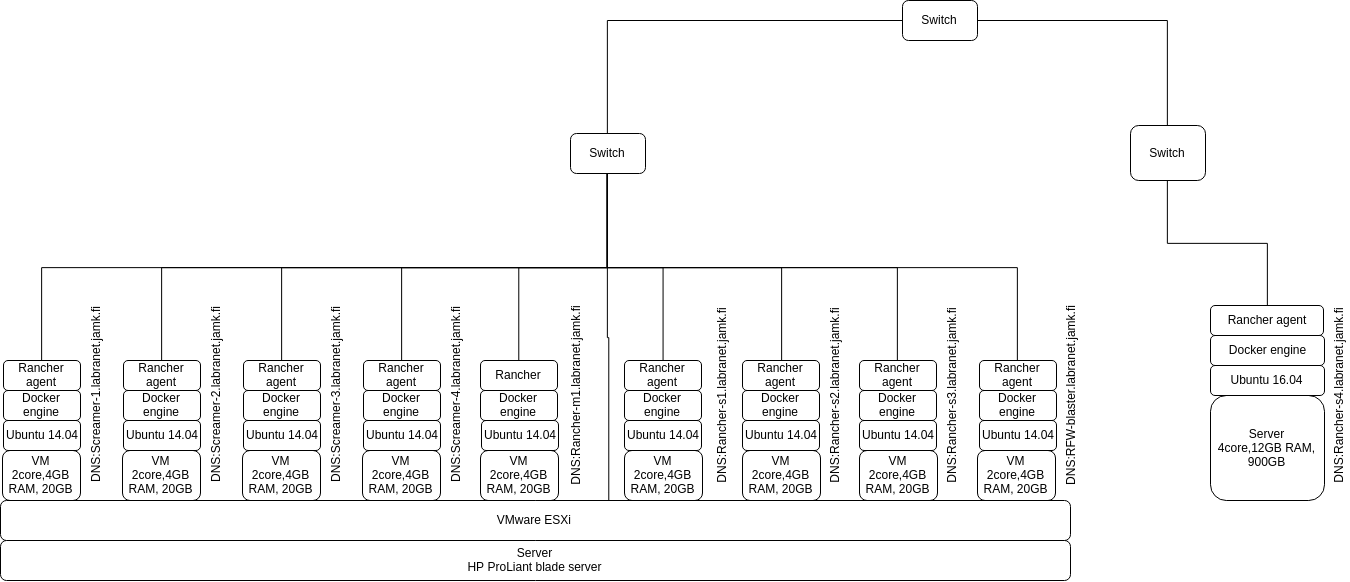

The diagram above was exported from draw.io. Its source (the exported page's mxGraphModel, read from the mxfile embedded in the PNG):
<mxGraphModel dx="2776" dy="1870" grid="1" gridSize="10" guides="1" tooltips="1" connect="1" arrows="1" fold="1" page="1" pageScale="1" pageWidth="1169" pageHeight="826" background="#ffffff" math="0" shadow="0">
  <root>
    <mxCell id="0" />
    <mxCell id="1" parent="0" />
    <mxCell id="db98141f84c6f-1" value="&lt;div&gt;&lt;span&gt;Server&lt;/span&gt;&lt;/div&gt;&lt;span&gt;HP ProLiant blade server&lt;/span&gt;" style="rounded=1;whiteSpace=wrap;html=1;strokeWidth=1;" vertex="1" parent="1">
      <mxGeometry x="-30" y="440" width="1070" height="40" as="geometry" />
    </mxCell>
    <mxCell id="db98141f84c6f-111" style="edgeStyle=orthogonalEdgeStyle;rounded=0;html=1;exitX=0.5;exitY=1;entryX=0.5;entryY=0;startArrow=none;startFill=0;endArrow=none;endFill=0;jettySize=auto;orthogonalLoop=1;strokeColor=#000000;" edge="1" parent="1" source="db98141f84c6f-25" target="db98141f84c6f-70">
      <mxGeometry relative="1" as="geometry" />
    </mxCell>
    <mxCell id="db98141f84c6f-112" style="edgeStyle=orthogonalEdgeStyle;rounded=0;html=1;exitX=0.5;exitY=1;entryX=0.5;entryY=0;startArrow=none;startFill=0;endArrow=none;endFill=0;jettySize=auto;orthogonalLoop=1;strokeColor=#000000;" edge="1" parent="1" source="db98141f84c6f-25" target="db98141f84c6f-78">
      <mxGeometry relative="1" as="geometry" />
    </mxCell>
    <mxCell id="db98141f84c6f-113" style="edgeStyle=orthogonalEdgeStyle;rounded=0;html=1;exitX=0.5;exitY=1;startArrow=none;startFill=0;endArrow=none;endFill=0;jettySize=auto;orthogonalLoop=1;strokeColor=#000000;" edge="1" parent="1" source="db98141f84c6f-25" target="db98141f84c6f-64">
      <mxGeometry relative="1" as="geometry" />
    </mxCell>
    <mxCell id="db98141f84c6f-114" style="edgeStyle=orthogonalEdgeStyle;rounded=0;html=1;exitX=0.5;exitY=1;startArrow=none;startFill=0;endArrow=none;endFill=0;jettySize=auto;orthogonalLoop=1;strokeColor=#000000;" edge="1" parent="1" source="db98141f84c6f-25" target="db98141f84c6f-59">
      <mxGeometry relative="1" as="geometry" />
    </mxCell>
    <mxCell id="db98141f84c6f-115" style="edgeStyle=orthogonalEdgeStyle;rounded=0;html=1;exitX=0.5;exitY=1;entryX=0.5;entryY=0;startArrow=none;startFill=0;endArrow=none;endFill=0;jettySize=auto;orthogonalLoop=1;strokeColor=#000000;" edge="1" parent="1" source="db98141f84c6f-25" target="db98141f84c6f-53">
      <mxGeometry relative="1" as="geometry" />
    </mxCell>
    <mxCell id="db98141f84c6f-116" style="edgeStyle=orthogonalEdgeStyle;rounded=0;html=1;exitX=0.5;exitY=1;entryX=0.5;entryY=0;startArrow=none;startFill=0;endArrow=none;endFill=0;jettySize=auto;orthogonalLoop=1;strokeColor=#000000;" edge="1" parent="1" source="db98141f84c6f-25" target="db98141f84c6f-49">
      <mxGeometry relative="1" as="geometry" />
    </mxCell>
    <mxCell id="db98141f84c6f-117" style="edgeStyle=orthogonalEdgeStyle;rounded=0;html=1;exitX=0.5;exitY=1;entryX=0.5;entryY=0;startArrow=none;startFill=0;endArrow=none;endFill=0;jettySize=auto;orthogonalLoop=1;strokeColor=#000000;" edge="1" parent="1" source="db98141f84c6f-25" target="db98141f84c6f-83">
      <mxGeometry relative="1" as="geometry" />
    </mxCell>
    <mxCell id="db98141f84c6f-118" style="edgeStyle=orthogonalEdgeStyle;rounded=0;html=1;exitX=0.5;exitY=1;entryX=0.5;entryY=0;startArrow=none;startFill=0;endArrow=none;endFill=0;jettySize=auto;orthogonalLoop=1;strokeColor=#000000;" edge="1" parent="1" source="db98141f84c6f-25" target="db98141f84c6f-94">
      <mxGeometry relative="1" as="geometry" />
    </mxCell>
    <mxCell id="db98141f84c6f-119" style="edgeStyle=orthogonalEdgeStyle;rounded=0;html=1;exitX=0.5;exitY=1;entryX=0.5;entryY=0;startArrow=none;startFill=0;endArrow=none;endFill=0;jettySize=auto;orthogonalLoop=1;strokeColor=#000000;" edge="1" parent="1" source="db98141f84c6f-25" target="db98141f84c6f-99">
      <mxGeometry relative="1" as="geometry" />
    </mxCell>
    <mxCell id="db98141f84c6f-123" style="edgeStyle=orthogonalEdgeStyle;rounded=0;html=1;exitX=0.5;exitY=1;entryX=0.568;entryY=0.25;entryPerimeter=0;startArrow=none;startFill=0;endArrow=none;endFill=0;jettySize=auto;orthogonalLoop=1;strokeColor=#000000;" edge="1" parent="1" source="db98141f84c6f-25" target="db98141f84c6f-2">
      <mxGeometry relative="1" as="geometry" />
    </mxCell>
    <mxCell id="db98141f84c6f-124" style="edgeStyle=orthogonalEdgeStyle;rounded=0;html=1;exitX=0.5;exitY=0;entryX=0;entryY=0.5;startArrow=none;startFill=0;endArrow=none;endFill=0;jettySize=auto;orthogonalLoop=1;strokeColor=#000000;" edge="1" parent="1" source="db98141f84c6f-25" target="db98141f84c6f-32">
      <mxGeometry relative="1" as="geometry" />
    </mxCell>
    <mxCell id="db98141f84c6f-25" value="Switch" style="rounded=1;whiteSpace=wrap;html=1;strokeWidth=1;" vertex="1" parent="1">
      <mxGeometry x="540" y="33" width="75" height="40" as="geometry" />
    </mxCell>
    <mxCell id="db98141f84c6f-35" style="edgeStyle=orthogonalEdgeStyle;rounded=0;html=1;exitX=1;exitY=0.5;entryX=0.5;entryY=0;startArrow=none;startFill=0;endArrow=none;endFill=0;jettySize=auto;orthogonalLoop=1;strokeColor=#000000;" edge="1" parent="1" source="db98141f84c6f-32" target="db98141f84c6f-34">
      <mxGeometry relative="1" as="geometry" />
    </mxCell>
    <mxCell id="db98141f84c6f-32" value="Switch" style="rounded=1;whiteSpace=wrap;html=1;strokeWidth=1;" vertex="1" parent="1">
      <mxGeometry x="872" y="-100" width="75" height="40" as="geometry" />
    </mxCell>
    <mxCell id="db98141f84c6f-109" style="edgeStyle=orthogonalEdgeStyle;rounded=0;html=1;exitX=0.5;exitY=1;startArrow=none;startFill=0;endArrow=none;endFill=0;jettySize=auto;orthogonalLoop=1;strokeColor=#000000;" edge="1" parent="1" source="db98141f84c6f-34" target="db98141f84c6f-104">
      <mxGeometry relative="1" as="geometry" />
    </mxCell>
    <mxCell id="db98141f84c6f-34" value="Switch" style="rounded=1;whiteSpace=wrap;html=1;strokeWidth=1;" vertex="1" parent="1">
      <mxGeometry x="1100" y="25" width="75" height="55" as="geometry" />
    </mxCell>
    <mxCell id="db98141f84c6f-46" value="VM&lt;div&gt;2core,4GB RAM, 20GB&lt;/div&gt;" style="rounded=1;whiteSpace=wrap;html=1;strokeWidth=1;" vertex="1" parent="1">
      <mxGeometry x="-28" y="350" width="78" height="50" as="geometry" />
    </mxCell>
    <mxCell id="db98141f84c6f-47" value="Ubuntu 14.04" style="rounded=1;whiteSpace=wrap;html=1;strokeWidth=1;" vertex="1" parent="1">
      <mxGeometry x="-27" y="320" width="77" height="30" as="geometry" />
    </mxCell>
    <mxCell id="db98141f84c6f-48" value="Docker engine" style="rounded=1;whiteSpace=wrap;html=1;strokeWidth=1;" vertex="1" parent="1">
      <mxGeometry x="-27" y="290" width="77" height="30" as="geometry" />
    </mxCell>
    <mxCell id="db98141f84c6f-49" value="&lt;div&gt;Rancher agent&lt;/div&gt;" style="rounded=1;whiteSpace=wrap;html=1;strokeWidth=1;" vertex="1" parent="1">
      <mxGeometry x="-27" y="260" width="77" height="30" as="geometry" />
    </mxCell>
    <mxCell id="db98141f84c6f-50" value="VM&lt;div&gt;2core,4GB RAM, 20GB&lt;/div&gt;" style="rounded=1;whiteSpace=wrap;html=1;strokeWidth=1;" vertex="1" parent="1">
      <mxGeometry x="92" y="350" width="78" height="50" as="geometry" />
    </mxCell>
    <mxCell id="db98141f84c6f-51" value="Ubuntu 14.04" style="rounded=1;whiteSpace=wrap;html=1;strokeWidth=1;" vertex="1" parent="1">
      <mxGeometry x="93" y="320" width="77" height="30" as="geometry" />
    </mxCell>
    <mxCell id="db98141f84c6f-52" value="Docker engine" style="rounded=1;whiteSpace=wrap;html=1;strokeWidth=1;" vertex="1" parent="1">
      <mxGeometry x="93" y="290" width="77" height="30" as="geometry" />
    </mxCell>
    <mxCell id="db98141f84c6f-53" value="&lt;div&gt;Rancher agent&lt;/div&gt;" style="rounded=1;whiteSpace=wrap;html=1;strokeWidth=1;" vertex="1" parent="1">
      <mxGeometry x="93" y="260" width="77" height="30" as="geometry" />
    </mxCell>
    <mxCell id="db98141f84c6f-54" value="DNS:Screamer-1.labranet.jamk.fi" style="text;html=1;strokeColor=none;fillColor=none;align=center;verticalAlign=middle;whiteSpace=wrap;rotation=-90;" vertex="1" parent="1">
      <mxGeometry x="-40" y="285" width="210" height="20" as="geometry" />
    </mxCell>
    <mxCell id="db98141f84c6f-55" value="DNS:Screamer-2.labranet.jamk.fi" style="text;html=1;strokeColor=none;fillColor=none;align=center;verticalAlign=middle;whiteSpace=wrap;rotation=-90;" vertex="1" parent="1">
      <mxGeometry x="80" y="285" width="210" height="20" as="geometry" />
    </mxCell>
    <mxCell id="db98141f84c6f-56" value="VM&lt;div&gt;2core,4GB RAM, 20GB&lt;/div&gt;" style="rounded=1;whiteSpace=wrap;html=1;strokeWidth=1;" vertex="1" parent="1">
      <mxGeometry x="212" y="350" width="78" height="50" as="geometry" />
    </mxCell>
    <mxCell id="db98141f84c6f-57" value="Ubuntu 14.04" style="rounded=1;whiteSpace=wrap;html=1;strokeWidth=1;" vertex="1" parent="1">
      <mxGeometry x="213" y="320" width="77" height="30" as="geometry" />
    </mxCell>
    <mxCell id="db98141f84c6f-58" value="Docker engine" style="rounded=1;whiteSpace=wrap;html=1;strokeWidth=1;" vertex="1" parent="1">
      <mxGeometry x="213" y="290" width="77" height="30" as="geometry" />
    </mxCell>
    <mxCell id="db98141f84c6f-59" value="&lt;div&gt;Rancher agent&lt;/div&gt;" style="rounded=1;whiteSpace=wrap;html=1;strokeWidth=1;" vertex="1" parent="1">
      <mxGeometry x="213" y="260" width="77" height="30" as="geometry" />
    </mxCell>
    <mxCell id="db98141f84c6f-60" value="DNS:Screamer-3.labranet.jamk.fi" style="text;html=1;strokeColor=none;fillColor=none;align=center;verticalAlign=middle;whiteSpace=wrap;rotation=-90;" vertex="1" parent="1">
      <mxGeometry x="200" y="285" width="210" height="20" as="geometry" />
    </mxCell>
    <mxCell id="db98141f84c6f-61" value="VM&lt;div&gt;2core,4GB RAM, 20GB&lt;/div&gt;" style="rounded=1;whiteSpace=wrap;html=1;strokeWidth=1;" vertex="1" parent="1">
      <mxGeometry x="332" y="350" width="78" height="50" as="geometry" />
    </mxCell>
    <mxCell id="db98141f84c6f-62" value="Ubuntu 14.04" style="rounded=1;whiteSpace=wrap;html=1;strokeWidth=1;" vertex="1" parent="1">
      <mxGeometry x="333" y="320" width="77" height="30" as="geometry" />
    </mxCell>
    <mxCell id="db98141f84c6f-63" value="Docker engine" style="rounded=1;whiteSpace=wrap;html=1;strokeWidth=1;" vertex="1" parent="1">
      <mxGeometry x="333" y="290" width="77" height="30" as="geometry" />
    </mxCell>
    <mxCell id="db98141f84c6f-64" value="&lt;div&gt;Rancher agent&lt;/div&gt;" style="rounded=1;whiteSpace=wrap;html=1;strokeWidth=1;" vertex="1" parent="1">
      <mxGeometry x="333" y="260" width="77" height="30" as="geometry" />
    </mxCell>
    <mxCell id="db98141f84c6f-65" value="DNS:Screamer-4.labranet.jamk.fi" style="text;html=1;strokeColor=none;fillColor=none;align=center;verticalAlign=middle;whiteSpace=wrap;rotation=-90;" vertex="1" parent="1">
      <mxGeometry x="320" y="285" width="210" height="20" as="geometry" />
    </mxCell>
    <mxCell id="db98141f84c6f-67" value="VM&lt;div&gt;2core,4GB RAM, 20GB&lt;/div&gt;" style="rounded=1;whiteSpace=wrap;html=1;strokeWidth=1;" vertex="1" parent="1">
      <mxGeometry x="450" y="350" width="78" height="50" as="geometry" />
    </mxCell>
    <mxCell id="db98141f84c6f-68" value="Ubuntu 14.04" style="rounded=1;whiteSpace=wrap;html=1;strokeWidth=1;" vertex="1" parent="1">
      <mxGeometry x="451" y="320" width="77" height="30" as="geometry" />
    </mxCell>
    <mxCell id="db98141f84c6f-69" value="Docker engine" style="rounded=1;whiteSpace=wrap;html=1;strokeWidth=1;" vertex="1" parent="1">
      <mxGeometry x="450" y="290" width="77" height="30" as="geometry" />
    </mxCell>
    <mxCell id="db98141f84c6f-70" value="&lt;div&gt;Rancher&lt;/div&gt;" style="rounded=1;whiteSpace=wrap;html=1;strokeWidth=1;" vertex="1" parent="1">
      <mxGeometry x="450" y="260" width="77" height="30" as="geometry" />
    </mxCell>
    <mxCell id="db98141f84c6f-71" value="DNS:Rancher-m1.labranet.jamk.fi" style="text;html=1;strokeColor=none;fillColor=none;align=center;verticalAlign=middle;whiteSpace=wrap;rotation=-90;" vertex="1" parent="1">
      <mxGeometry x="440" y="285" width="210" height="20" as="geometry" />
    </mxCell>
    <mxCell id="db98141f84c6f-75" value="VM&lt;div&gt;2core,4GB RAM, 20GB&lt;/div&gt;" style="rounded=1;whiteSpace=wrap;html=1;strokeWidth=1;" vertex="1" parent="1">
      <mxGeometry x="594" y="350" width="78" height="50" as="geometry" />
    </mxCell>
    <mxCell id="db98141f84c6f-76" value="Ubuntu 14.04" style="rounded=1;whiteSpace=wrap;html=1;strokeWidth=1;" vertex="1" parent="1">
      <mxGeometry x="594" y="320" width="77" height="30" as="geometry" />
    </mxCell>
    <mxCell id="db98141f84c6f-77" value="Docker engine" style="rounded=1;whiteSpace=wrap;html=1;strokeWidth=1;" vertex="1" parent="1">
      <mxGeometry x="594" y="290" width="77" height="30" as="geometry" />
    </mxCell>
    <mxCell id="db98141f84c6f-78" value="&lt;div&gt;Rancher agent&lt;/div&gt;" style="rounded=1;whiteSpace=wrap;html=1;strokeWidth=1;" vertex="1" parent="1">
      <mxGeometry x="594" y="260" width="77" height="30" as="geometry" />
    </mxCell>
    <mxCell id="db98141f84c6f-79" value="DNS:Rancher-s1.labranet.jamk.fi" style="text;html=1;strokeColor=none;fillColor=none;align=center;verticalAlign=middle;whiteSpace=wrap;rotation=-90;" vertex="1" parent="1">
      <mxGeometry x="586" y="285" width="210" height="20" as="geometry" />
    </mxCell>
    <mxCell id="db98141f84c6f-80" value="VM&lt;div&gt;2core,4GB RAM, 20GB&lt;/div&gt;" style="rounded=1;whiteSpace=wrap;html=1;strokeWidth=1;" vertex="1" parent="1">
      <mxGeometry x="712" y="350" width="78" height="50" as="geometry" />
    </mxCell>
    <mxCell id="db98141f84c6f-81" value="Ubuntu 14.04" style="rounded=1;whiteSpace=wrap;html=1;strokeWidth=1;" vertex="1" parent="1">
      <mxGeometry x="712" y="320" width="77" height="30" as="geometry" />
    </mxCell>
    <mxCell id="db98141f84c6f-82" value="Docker engine" style="rounded=1;whiteSpace=wrap;html=1;strokeWidth=1;" vertex="1" parent="1">
      <mxGeometry x="712" y="290" width="77" height="30" as="geometry" />
    </mxCell>
    <mxCell id="db98141f84c6f-83" value="&lt;div&gt;Rancher agent&lt;/div&gt;" style="rounded=1;whiteSpace=wrap;html=1;strokeWidth=1;" vertex="1" parent="1">
      <mxGeometry x="712" y="260" width="77" height="30" as="geometry" />
    </mxCell>
    <mxCell id="db98141f84c6f-84" value="DNS:Rancher-s2.labranet.jamk.fi" style="text;html=1;strokeColor=none;fillColor=none;align=center;verticalAlign=middle;whiteSpace=wrap;rotation=-90;" vertex="1" parent="1">
      <mxGeometry x="699" y="285" width="210" height="20" as="geometry" />
    </mxCell>
    <mxCell id="db98141f84c6f-91" value="VM&lt;div&gt;2core,4GB RAM, 20GB&lt;/div&gt;" style="rounded=1;whiteSpace=wrap;html=1;strokeWidth=1;" vertex="1" parent="1">
      <mxGeometry x="829" y="350" width="78" height="50" as="geometry" />
    </mxCell>
    <mxCell id="db98141f84c6f-92" value="Ubuntu 14.04" style="rounded=1;whiteSpace=wrap;html=1;strokeWidth=1;" vertex="1" parent="1">
      <mxGeometry x="829" y="320" width="77" height="30" as="geometry" />
    </mxCell>
    <mxCell id="db98141f84c6f-93" value="Docker engine" style="rounded=1;whiteSpace=wrap;html=1;strokeWidth=1;" vertex="1" parent="1">
      <mxGeometry x="829" y="290" width="77" height="30" as="geometry" />
    </mxCell>
    <mxCell id="db98141f84c6f-94" value="&lt;div&gt;Rancher agent&lt;/div&gt;" style="rounded=1;whiteSpace=wrap;html=1;strokeWidth=1;" vertex="1" parent="1">
      <mxGeometry x="829" y="260" width="77" height="30" as="geometry" />
    </mxCell>
    <mxCell id="db98141f84c6f-95" value="DNS:Rancher-s3.labranet.jamk.fi" style="text;html=1;strokeColor=none;fillColor=none;align=center;verticalAlign=middle;whiteSpace=wrap;rotation=-90;" vertex="1" parent="1">
      <mxGeometry x="816" y="285" width="210" height="20" as="geometry" />
    </mxCell>
    <mxCell id="db98141f84c6f-96" value="VM&lt;div&gt;2core,4GB RAM, 20GB&lt;/div&gt;" style="rounded=1;whiteSpace=wrap;html=1;strokeWidth=1;" vertex="1" parent="1">
      <mxGeometry x="947" y="350" width="78" height="50" as="geometry" />
    </mxCell>
    <mxCell id="db98141f84c6f-97" value="Ubuntu 14.04" style="rounded=1;whiteSpace=wrap;html=1;strokeWidth=1;" vertex="1" parent="1">
      <mxGeometry x="949" y="320" width="77" height="30" as="geometry" />
    </mxCell>
    <mxCell id="db98141f84c6f-98" value="Docker engine" style="rounded=1;whiteSpace=wrap;html=1;strokeWidth=1;" vertex="1" parent="1">
      <mxGeometry x="949" y="290" width="77" height="30" as="geometry" />
    </mxCell>
    <mxCell id="db98141f84c6f-99" value="&lt;div&gt;Rancher agent&lt;/div&gt;" style="rounded=1;whiteSpace=wrap;html=1;strokeWidth=1;" vertex="1" parent="1">
      <mxGeometry x="949" y="260" width="77" height="30" as="geometry" />
    </mxCell>
    <mxCell id="db98141f84c6f-100" value="DNS:RFW-blaster.labranet.jamk.fi" style="text;html=1;strokeColor=none;fillColor=none;align=center;verticalAlign=middle;whiteSpace=wrap;rotation=-90;" vertex="1" parent="1">
      <mxGeometry x="935" y="285" width="210" height="20" as="geometry" />
    </mxCell>
    <mxCell id="db98141f84c6f-101" value="&lt;div&gt;Server&lt;/div&gt;&lt;div&gt;4core,12GB RAM, 900GB&lt;/div&gt;" style="rounded=1;whiteSpace=wrap;html=1;strokeWidth=1;" vertex="1" parent="1">
      <mxGeometry x="1180" y="295" width="114" height="105" as="geometry" />
    </mxCell>
    <mxCell id="db98141f84c6f-102" value="Ubuntu 16.04" style="rounded=1;whiteSpace=wrap;html=1;strokeWidth=1;" vertex="1" parent="1">
      <mxGeometry x="1180" y="265" width="114" height="30" as="geometry" />
    </mxCell>
    <mxCell id="db98141f84c6f-103" value="Docker engine" style="rounded=1;whiteSpace=wrap;html=1;strokeWidth=1;" vertex="1" parent="1">
      <mxGeometry x="1180" y="235" width="114" height="30" as="geometry" />
    </mxCell>
    <mxCell id="db98141f84c6f-104" value="&lt;div&gt;Rancher agent&lt;/div&gt;" style="rounded=1;whiteSpace=wrap;html=1;strokeWidth=1;" vertex="1" parent="1">
      <mxGeometry x="1180" y="205" width="113" height="30" as="geometry" />
    </mxCell>
    <mxCell id="db98141f84c6f-105" value="DNS:Rancher-s4.labranet.jamk.fi" style="text;html=1;strokeColor=none;fillColor=none;align=center;verticalAlign=middle;whiteSpace=wrap;rotation=-90;" vertex="1" parent="1">
      <mxGeometry x="1203" y="285" width="210" height="20" as="geometry" />
    </mxCell>
    <mxCell id="db98141f84c6f-2" value="VMware&amp;nbsp;ESXi&amp;nbsp;" style="rounded=1;whiteSpace=wrap;html=1;strokeWidth=1;" vertex="1" parent="1">
      <mxGeometry x="-30" y="400" width="1070" height="40" as="geometry" />
    </mxCell>
  </root>
</mxGraphModel>